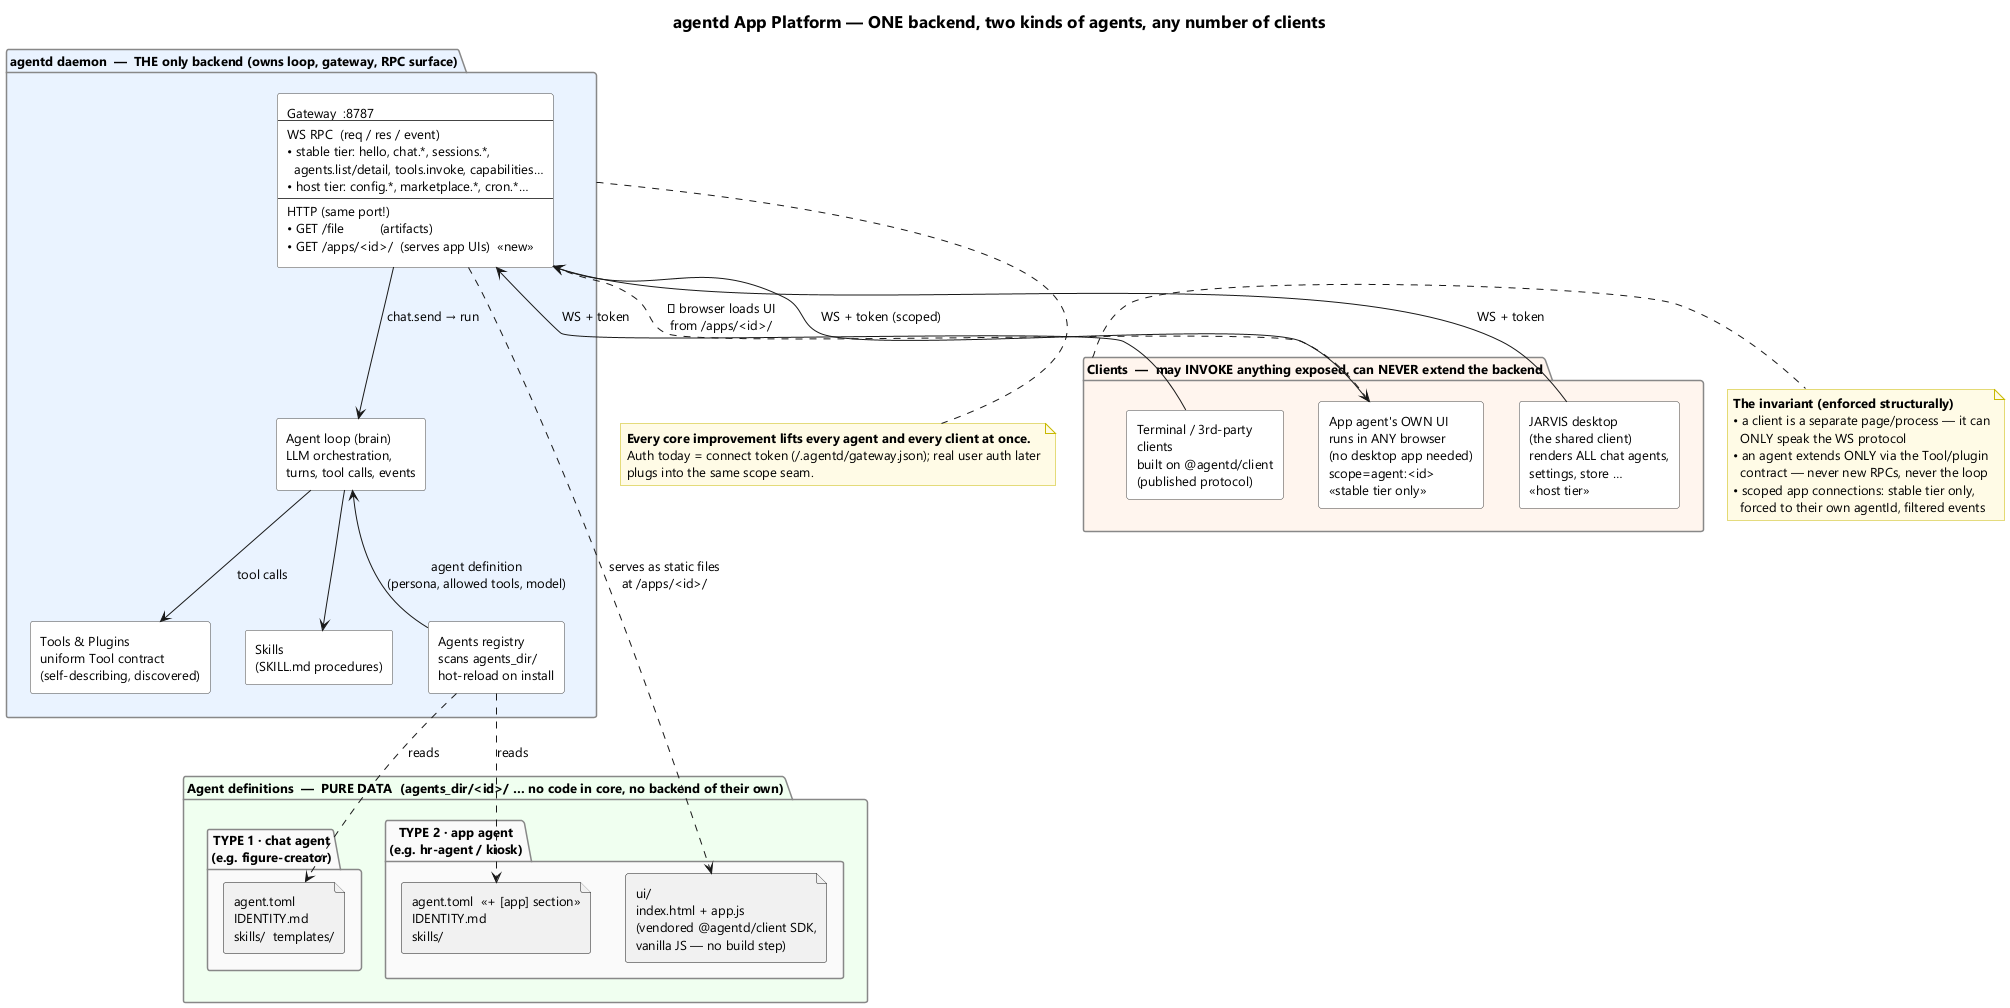

The diagram above was rendered by PlantUML. Its source (embedded in the PNG):
@startuml agent-apps-architecture
title agentd App Platform — ONE backend, two kinds of agents, any number of clients

skinparam shadowing false
skinparam componentStyle rectangle
skinparam defaultFontName Segoe UI
skinparam defaultFontSize 13
skinparam TitleFontSize 17
skinparam rectangle {
  BackgroundColor White
  BorderColor #444444
}
skinparam package {
  BackgroundColor #FAFAFA
  BorderColor #888888
}
skinparam note {
  BackgroundColor #FFFBE6
  BorderColor #C8B900
}

' ============================ THE ONE BACKEND ============================
package "agentd daemon  —  THE only backend (owns loop, gateway, RPC surface)" as CORE #EAF3FF {
  rectangle "Gateway  :8787\n--\nWS RPC  (req / res / event)\n• stable tier: hello, chat.*, sessions.*,\n  agents.list/detail, tools.invoke, capabilities…\n• host tier: config.*, marketplace.*, cron.*…\n--\nHTTP (same port!)\n• GET /file          (artifacts)\n• GET /apps/<id>/  (serves app UIs)  «new»" as GW
  rectangle "Agent loop (brain)\nLLM orchestration,\nturns, tool calls, events" as LOOP
  rectangle "Tools & Plugins\nuniform Tool contract\n(self-describing, discovered)" as TOOLS
  rectangle "Skills\n(SKILL.md procedures)" as SKILLS
  rectangle "Agents registry\nscans agents_dir/\nhot-reload on install" as REG
}

GW -down-> LOOP : chat.send → run
LOOP -down-> TOOLS : tool calls
LOOP -down-> SKILLS
REG -up-> LOOP : agent definition\n(persona, allowed tools, model)

' ============================ AGENTS = DATA ============================
package "Agent definitions  —  PURE DATA  (agents_dir/<id>/ … no code in core, no backend of their own)" as DEFS #F0FFF0 {
  folder "TYPE 1 · chat agent\n(e.g. figure-creator)" as T1 {
    file "agent.toml\nIDENTITY.md\nskills/  templates/" as T1F
  }
  folder "TYPE 2 · app agent\n(e.g. hr-agent / kiosk)" as T2 {
    file "agent.toml  «+ [app] section»\nIDENTITY.md\nskills/" as T2F
    file "ui/\nindex.html + app.js\n(vendored @agentd/client SDK,\nvanilla JS — no build step)" as T2UI
  }
}

REG .down.> T1F : reads
REG .down.> T2F : reads
GW .down.> T2UI : serves as static files\nat /apps/<id>/

' ============================ CLIENTS ============================
package "Clients  —  may INVOKE anything exposed, can NEVER extend the backend" as CLIENTS #FFF5EE {
  rectangle "JARVIS desktop\n(the shared client)\nrenders ALL chat agents,\nsettings, store …\n«host tier»" as JARVIS
  rectangle "App agent's OWN UI\nruns in ANY browser\n(no desktop app needed)\nscope=agent:<id>\n«stable tier only»" as APPUI
  rectangle "Terminal / 3rd-party\nclients\nbuilt on @agentd/client\n(published protocol)" as OTHER
}

JARVIS -up-> GW : WS + token
APPUI -up-> GW : WS + token (scoped)
OTHER -up-> GW : WS + token
GW .down.> APPUI : ① browser loads UI\nfrom /apps/<id>/

note right of CLIENTS
  **The invariant (enforced structurally)**
  • a client is a separate page/process — it can
    ONLY speak the WS protocol
  • an agent extends ONLY via the Tool/plugin
    contract — never new RPCs, never the loop
  • scoped app connections: stable tier only,
    forced to their own agentId, filtered events
end note

note bottom of CORE
  **Every core improvement lifts every agent and every client at once.**
  Auth today = connect token (~/.agentd/gateway.json); real user auth later
  plugs into the same scope seam.
end note
@enduml